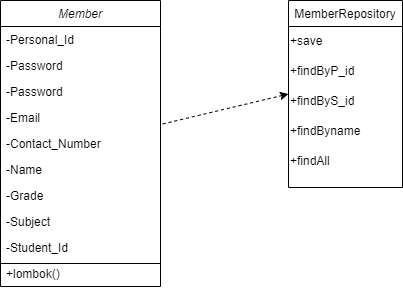

The diagram above was exported from draw.io. Its source (the exported page's mxGraphModel, read from the mxfile embedded in the PNG):
<mxGraphModel dx="875" dy="524" grid="0" gridSize="10" guides="1" tooltips="1" connect="1" arrows="1" fold="1" page="1" pageScale="1" pageWidth="827" pageHeight="1169" math="0" shadow="0">
  <root>
    <mxCell id="WIyWlLk6GJQsqaUBKTNV-0" />
    <mxCell id="WIyWlLk6GJQsqaUBKTNV-1" parent="WIyWlLk6GJQsqaUBKTNV-0" />
    <mxCell id="zkfFHV4jXpPFQw0GAbJ--0" value="Member" style="swimlane;fontStyle=2;align=center;verticalAlign=top;childLayout=stackLayout;horizontal=1;startSize=26;horizontalStack=0;resizeParent=1;resizeLast=0;collapsible=1;marginBottom=0;rounded=0;shadow=0;strokeWidth=1;" parent="WIyWlLk6GJQsqaUBKTNV-1" vertex="1">
      <mxGeometry x="220" y="120" width="160" height="286" as="geometry">
        <mxRectangle x="230" y="140" width="160" height="26" as="alternateBounds" />
      </mxGeometry>
    </mxCell>
    <mxCell id="zkfFHV4jXpPFQw0GAbJ--1" value="-Personal_Id" style="text;align=left;verticalAlign=top;spacingLeft=4;spacingRight=4;overflow=hidden;rotatable=0;points=[[0,0.5],[1,0.5]];portConstraint=eastwest;" parent="zkfFHV4jXpPFQw0GAbJ--0" vertex="1">
      <mxGeometry y="26" width="160" height="26" as="geometry" />
    </mxCell>
    <mxCell id="zkfFHV4jXpPFQw0GAbJ--2" value="-Password" style="text;align=left;verticalAlign=top;spacingLeft=4;spacingRight=4;overflow=hidden;rotatable=0;points=[[0,0.5],[1,0.5]];portConstraint=eastwest;rounded=0;shadow=0;html=0;" parent="zkfFHV4jXpPFQw0GAbJ--0" vertex="1">
      <mxGeometry y="52" width="160" height="26" as="geometry" />
    </mxCell>
    <mxCell id="2OWSPAsftpdCVnw_-4L9-13" value="-Password" style="text;align=left;verticalAlign=top;spacingLeft=4;spacingRight=4;overflow=hidden;rotatable=0;points=[[0,0.5],[1,0.5]];portConstraint=eastwest;rounded=0;shadow=0;html=0;" vertex="1" parent="zkfFHV4jXpPFQw0GAbJ--0">
      <mxGeometry y="78" width="160" height="26" as="geometry" />
    </mxCell>
    <mxCell id="zkfFHV4jXpPFQw0GAbJ--3" value="-Email" style="text;align=left;verticalAlign=top;spacingLeft=4;spacingRight=4;overflow=hidden;rotatable=0;points=[[0,0.5],[1,0.5]];portConstraint=eastwest;rounded=0;shadow=0;html=0;" parent="zkfFHV4jXpPFQw0GAbJ--0" vertex="1">
      <mxGeometry y="104" width="160" height="26" as="geometry" />
    </mxCell>
    <mxCell id="2OWSPAsftpdCVnw_-4L9-2" value="-Contact_Number" style="text;align=left;verticalAlign=top;spacingLeft=4;spacingRight=4;overflow=hidden;rotatable=0;points=[[0,0.5],[1,0.5]];portConstraint=eastwest;rounded=0;shadow=0;html=0;" vertex="1" parent="zkfFHV4jXpPFQw0GAbJ--0">
      <mxGeometry y="130" width="160" height="26" as="geometry" />
    </mxCell>
    <mxCell id="2OWSPAsftpdCVnw_-4L9-5" value="-Name" style="text;align=left;verticalAlign=top;spacingLeft=4;spacingRight=4;overflow=hidden;rotatable=0;points=[[0,0.5],[1,0.5]];portConstraint=eastwest;rounded=0;shadow=0;html=0;" vertex="1" parent="zkfFHV4jXpPFQw0GAbJ--0">
      <mxGeometry y="156" width="160" height="26" as="geometry" />
    </mxCell>
    <mxCell id="2OWSPAsftpdCVnw_-4L9-6" value="-Grade" style="text;align=left;verticalAlign=top;spacingLeft=4;spacingRight=4;overflow=hidden;rotatable=0;points=[[0,0.5],[1,0.5]];portConstraint=eastwest;rounded=0;shadow=0;html=0;" vertex="1" parent="zkfFHV4jXpPFQw0GAbJ--0">
      <mxGeometry y="182" width="160" height="26" as="geometry" />
    </mxCell>
    <mxCell id="2OWSPAsftpdCVnw_-4L9-7" value="-Subject" style="text;align=left;verticalAlign=top;spacingLeft=4;spacingRight=4;overflow=hidden;rotatable=0;points=[[0,0.5],[1,0.5]];portConstraint=eastwest;rounded=0;shadow=0;html=0;" vertex="1" parent="zkfFHV4jXpPFQw0GAbJ--0">
      <mxGeometry y="208" width="160" height="26" as="geometry" />
    </mxCell>
    <mxCell id="2OWSPAsftpdCVnw_-4L9-8" value="-Student_Id" style="text;align=left;verticalAlign=top;spacingLeft=4;spacingRight=4;overflow=hidden;rotatable=0;points=[[0,0.5],[1,0.5]];portConstraint=eastwest;rounded=0;shadow=0;html=0;" vertex="1" parent="zkfFHV4jXpPFQw0GAbJ--0">
      <mxGeometry y="234" width="160" height="26" as="geometry" />
    </mxCell>
    <mxCell id="2OWSPAsftpdCVnw_-4L9-10" value="" style="endArrow=none;html=1;rounded=0;" edge="1" parent="zkfFHV4jXpPFQw0GAbJ--0">
      <mxGeometry width="50" height="50" relative="1" as="geometry">
        <mxPoint y="263" as="sourcePoint" />
        <mxPoint x="160" y="263" as="targetPoint" />
      </mxGeometry>
    </mxCell>
    <mxCell id="2OWSPAsftpdCVnw_-4L9-11" value="+lombok()" style="text;align=left;verticalAlign=top;spacingLeft=4;spacingRight=4;overflow=hidden;rotatable=0;points=[[0,0.5],[1,0.5]];portConstraint=eastwest;rounded=0;shadow=0;html=0;" vertex="1" parent="zkfFHV4jXpPFQw0GAbJ--0">
      <mxGeometry y="260" width="160" height="26" as="geometry" />
    </mxCell>
    <mxCell id="zkfFHV4jXpPFQw0GAbJ--17" value="MemberRepository" style="swimlane;fontStyle=0;align=center;verticalAlign=top;childLayout=stackLayout;horizontal=1;startSize=26;horizontalStack=0;resizeParent=1;resizeLast=0;collapsible=1;marginBottom=0;rounded=0;shadow=0;strokeWidth=1;" parent="WIyWlLk6GJQsqaUBKTNV-1" vertex="1">
      <mxGeometry x="508" y="120" width="114" height="187" as="geometry">
        <mxRectangle x="550" y="140" width="160" height="26" as="alternateBounds" />
      </mxGeometry>
    </mxCell>
    <mxCell id="2OWSPAsftpdCVnw_-4L9-21" value="+save" style="text;strokeColor=none;align=left;fillColor=none;html=1;verticalAlign=middle;whiteSpace=wrap;rounded=0;" vertex="1" parent="zkfFHV4jXpPFQw0GAbJ--17">
      <mxGeometry y="26" width="114" height="30" as="geometry" />
    </mxCell>
    <mxCell id="2OWSPAsftpdCVnw_-4L9-23" value="+findByP_id" style="text;strokeColor=none;align=left;fillColor=none;html=1;verticalAlign=middle;whiteSpace=wrap;rounded=0;" vertex="1" parent="zkfFHV4jXpPFQw0GAbJ--17">
      <mxGeometry y="56" width="114" height="30" as="geometry" />
    </mxCell>
    <mxCell id="2OWSPAsftpdCVnw_-4L9-25" value="+findByS_id" style="text;strokeColor=none;align=left;fillColor=none;html=1;verticalAlign=middle;whiteSpace=wrap;rounded=0;" vertex="1" parent="zkfFHV4jXpPFQw0GAbJ--17">
      <mxGeometry y="86" width="114" height="30" as="geometry" />
    </mxCell>
    <mxCell id="2OWSPAsftpdCVnw_-4L9-24" value="+findByname" style="text;strokeColor=none;align=left;fillColor=none;html=1;verticalAlign=middle;whiteSpace=wrap;rounded=0;" vertex="1" parent="zkfFHV4jXpPFQw0GAbJ--17">
      <mxGeometry y="116" width="114" height="30" as="geometry" />
    </mxCell>
    <mxCell id="2OWSPAsftpdCVnw_-4L9-26" value="+findAll" style="text;strokeColor=none;align=left;fillColor=none;html=1;verticalAlign=middle;whiteSpace=wrap;rounded=0;" vertex="1" parent="zkfFHV4jXpPFQw0GAbJ--17">
      <mxGeometry y="146" width="114" height="30" as="geometry" />
    </mxCell>
    <mxCell id="2OWSPAsftpdCVnw_-4L9-19" value="" style="endArrow=none;html=1;rounded=0;exitX=0;exitY=0.5;exitDx=0;exitDy=0;dashed=1;startArrow=classic;startFill=1;endFill=0;" edge="1" parent="WIyWlLk6GJQsqaUBKTNV-1" source="zkfFHV4jXpPFQw0GAbJ--17" target="zkfFHV4jXpPFQw0GAbJ--0">
      <mxGeometry width="50" height="50" relative="1" as="geometry">
        <mxPoint x="690" y="160" as="sourcePoint" />
        <mxPoint x="740" y="110" as="targetPoint" />
      </mxGeometry>
    </mxCell>
  </root>
</mxGraphModel>